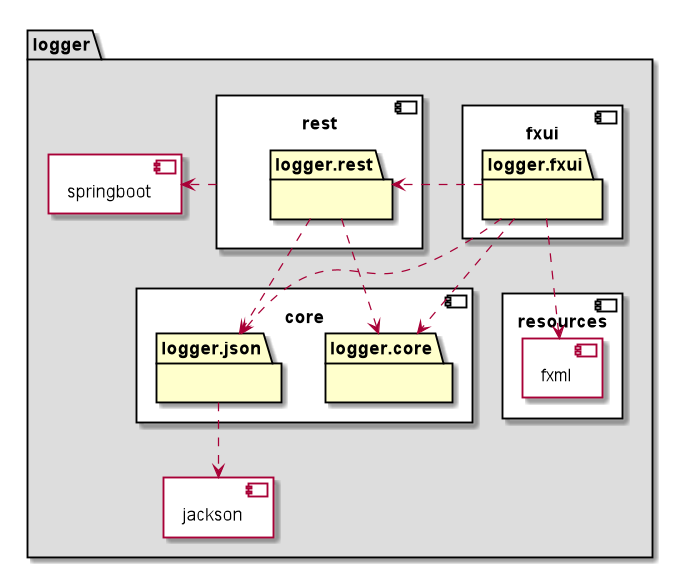

The diagram above was rendered by PlantUML. Its source (embedded in the PNG):
@startuml
folder logger  #DDDDDD {

    component core #00000 {
        package logger.core #FFFFCC{
               
        }
        package logger.json #FFFFCC{

        }
    }

    component fxui #00000 {
        package logger.fxui #FFFFCC{
        }
    }

    component resources #00000 {
        component fxml {
                
        }
    }
    component rest #00000 {
        package logger.rest #FFFFCC {

        }
    }

    component springboot {

    }

    component jackson {

    }

}

logger.fxui ..> fxml

logger.fxui ..> logger.json
logger.fxui ..> logger.core

rest .> springboot

logger.json ..> jackson

logger.rest ..> logger.json

logger.rest ..> logger.core

logger.fxui .> logger.rest

@enduml